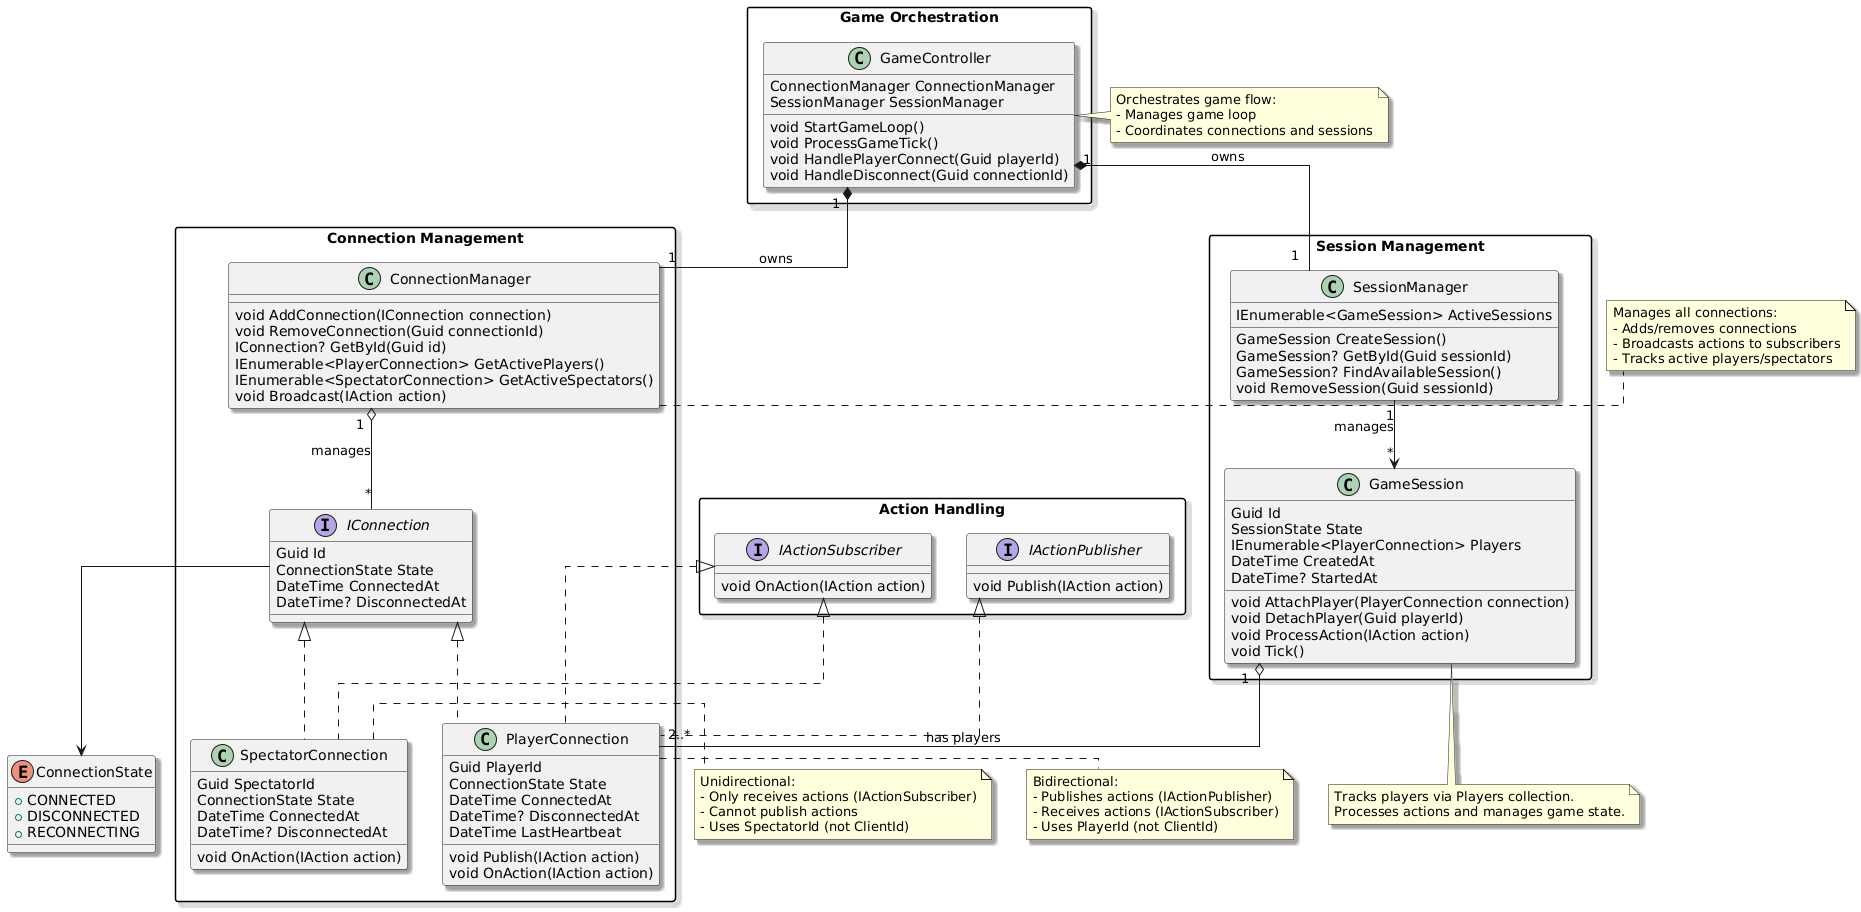

The diagram above was rendered by PlantUML. Its source (embedded in the PNG):
@startuml
'
' Overview: Balanced architecture for connections and action handling
' IConnection: common interface for all connections
' PlayerConnection: bidirectional (publish + subscribe)
' SpectatorConnection: unidirectional (subscribe only)
' ConnectionManager: manages connections and broadcasts actions
' GameController: orchestrates game flow
'
skinparam packageStyle rectangle
skinparam shadowing true
skinparam linetype ortho
skinparam defaultFontName Arial

enum ConnectionState {
    + CONNECTED
    + DISCONNECTED
    + RECONNECTING
}

package "Action Handling" {
    interface IActionPublisher {
        void Publish(IAction action)
    }
    
    interface IActionSubscriber {
        void OnAction(IAction action)
    }
}

package "Connection Management" {
    interface IConnection {
        Guid Id
        ConnectionState State
        DateTime ConnectedAt
        DateTime? DisconnectedAt
    }
    
    class PlayerConnection {
        Guid PlayerId
        ConnectionState State
        DateTime ConnectedAt
        DateTime? DisconnectedAt
        DateTime LastHeartbeat
        
        void Publish(IAction action)
        void OnAction(IAction action)
    }

    class SpectatorConnection {
        Guid SpectatorId
        ConnectionState State
        DateTime ConnectedAt
        DateTime? DisconnectedAt
        
        void OnAction(IAction action)
    }
    
    class ConnectionManager {
        void AddConnection(IConnection connection)
        void RemoveConnection(Guid connectionId)
        IConnection? GetById(Guid id)
        IEnumerable<PlayerConnection> GetActivePlayers()
        IEnumerable<SpectatorConnection> GetActiveSpectators()
        void Broadcast(IAction action)
    }
}

package "Session Management" {
    class GameSession {
        Guid Id
        SessionState State
        IEnumerable<PlayerConnection> Players
        DateTime CreatedAt
        DateTime? StartedAt
        
        void AttachPlayer(PlayerConnection connection)
        void DetachPlayer(Guid playerId)
        void ProcessAction(IAction action)
        void Tick()
    }
    
    class SessionManager {
        IEnumerable<GameSession> ActiveSessions
        
        GameSession CreateSession()
        GameSession? GetById(Guid sessionId)
        GameSession? FindAvailableSession()
        void RemoveSession(Guid sessionId)
    }
}

package "Game Orchestration" {
    class GameController {
        ConnectionManager ConnectionManager
        SessionManager SessionManager
        
        void StartGameLoop()
        void ProcessGameTick()
        void HandlePlayerConnect(Guid playerId)
        void HandleDisconnect(Guid connectionId)
    }
}

' ===== Interface Implementations =====
IConnection <|.. PlayerConnection
IConnection <|.. SpectatorConnection
IActionPublisher <|.. PlayerConnection
IActionSubscriber <|.. PlayerConnection
IActionSubscriber <|.. SpectatorConnection

' ===== Composition & Ownership =====
GameController "1" *-- "1" ConnectionManager : owns
GameController "1" *-- "1" SessionManager : owns

ConnectionManager "1" o-- "*" IConnection : manages
SessionManager "1" --> "*" GameSession : manages
GameSession "1" o-- "2..*" PlayerConnection : has players

' ===== Connection States =====
IConnection --> ConnectionState

' ===== Notes =====
note right of GameController
  Orchestrates game flow:
  - Manages game loop
  - Coordinates connections and sessions
end note

note right of ConnectionManager
  Manages all connections:
  - Adds/removes connections
  - Broadcasts actions to subscribers
  - Tracks active players/spectators
end note

note right of PlayerConnection
  Bidirectional:
  - Publishes actions (IActionPublisher)
  - Receives actions (IActionSubscriber)
  - Uses PlayerId (not ClientId)
end note

note right of SpectatorConnection
  Unidirectional:
  - Only receives actions (IActionSubscriber)
  - Cannot publish actions
  - Uses SpectatorId (not ClientId)
end note

note bottom of GameSession
  Tracks players via Players collection.
  Processes actions and manages game state.
end note
@enduml